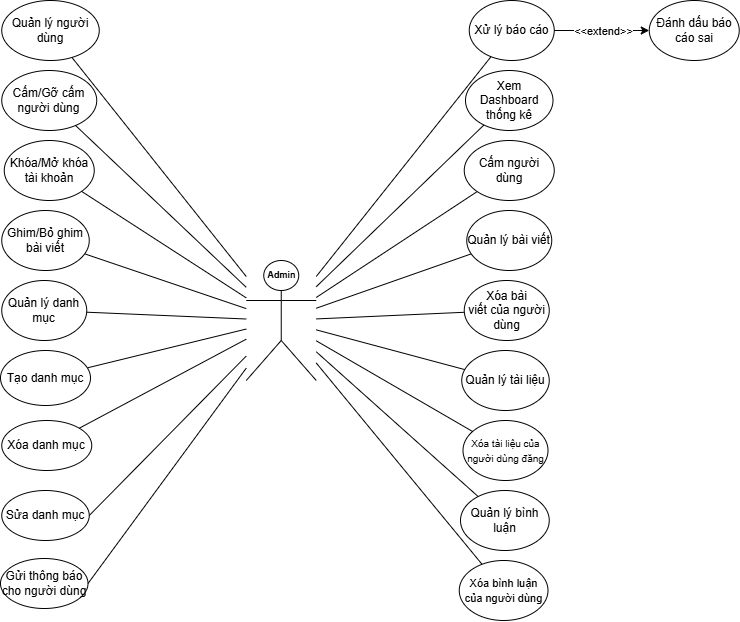

The diagram above was exported from draw.io. Its source (the exported page's mxGraphModel, read from the mxfile embedded in the PNG):
<mxGraphModel dx="1400" dy="498" grid="1" gridSize="10" guides="1" tooltips="1" connect="1" arrows="1" fold="1" page="1" pageScale="1" pageWidth="827" pageHeight="1169" math="0" shadow="0">
  <root>
    <mxCell id="0" />
    <mxCell id="1" parent="0" />
    <mxCell id="actor_Admin" parent="1" style="shape=umlActor;html=1;align=center;verticalAlign=top;" value="&lt;b&gt;&lt;font style=&quot;font-size: 9px;&quot;&gt;Admin&lt;/font&gt;&lt;/b&gt;" vertex="1">
      <mxGeometry height="120" width="70" x="305.75" y="535" as="geometry" />
    </mxCell>
    <mxCell id="uc_Admin_0" parent="1" style="ellipse;whiteSpace=wrap;html=1;align=center;verticalAlign=middle;" value="Xem Dashboard thống kê" vertex="1">
      <mxGeometry height="60" width="87.5" x="525" y="345" as="geometry" />
    </mxCell>
    <mxCell id="uc_Admin_1" parent="1" style="ellipse;whiteSpace=wrap;html=1;align=center;verticalAlign=middle;" value="Quản lý người dùng" vertex="1">
      <mxGeometry height="60" width="97.5" x="61.25" y="275" as="geometry" />
    </mxCell>
    <mxCell id="uc_Admin_2" parent="1" style="ellipse;whiteSpace=wrap;html=1;align=center;verticalAlign=middle;" value="Khóa/Mở khóa tài khoản" vertex="1">
      <mxGeometry height="60" width="90" x="63.75" y="415" as="geometry" />
    </mxCell>
    <mxCell id="uc_Admin_3" parent="1" style="ellipse;whiteSpace=wrap;html=1;align=center;verticalAlign=middle;" value="Cấm người dùng" vertex="1">
      <mxGeometry height="60" width="90" x="523.75" y="415" as="geometry" />
    </mxCell>
    <mxCell id="uc_Admin_4" parent="1" style="ellipse;whiteSpace=wrap;html=1;align=center;verticalAlign=middle;" value="Cấm/Gỡ cấm người dùng" vertex="1">
      <mxGeometry height="60" width="95" x="61.25" y="345" as="geometry" />
    </mxCell>
    <mxCell id="uc_Admin_5" parent="1" style="ellipse;whiteSpace=wrap;html=1;align=center;verticalAlign=middle;" value="Quản lý bài viết" vertex="1">
      <mxGeometry height="60" width="85" x="526.25" y="485" as="geometry" />
    </mxCell>
    <mxCell id="uc_Admin_6" parent="1" style="ellipse;whiteSpace=wrap;html=1;align=center;verticalAlign=middle;" value="Ghim/Bỏ ghim bài viết" vertex="1">
      <mxGeometry height="60" width="87.5" x="61.25" y="485" as="geometry" />
    </mxCell>
    <mxCell id="uc_Admin_7" parent="1" style="ellipse;whiteSpace=wrap;html=1;align=center;verticalAlign=middle;" value="Xóa bài viết&amp;nbsp;của người dùng" vertex="1">
      <mxGeometry height="60" width="85" x="523.75" y="555" as="geometry" />
    </mxCell>
    <mxCell id="uc_Admin_8" parent="1" style="ellipse;whiteSpace=wrap;html=1;align=center;verticalAlign=middle;" value="Quản lý tài liệu" vertex="1">
      <mxGeometry height="60" width="87.5" x="521.25" y="625" as="geometry" />
    </mxCell>
    <mxCell id="uc_Admin_9" parent="1" style="ellipse;whiteSpace=wrap;html=1;align=center;verticalAlign=middle;" value="&lt;font style=&quot;font-size: 10px;&quot;&gt;Xóa tài liệu&amp;nbsp;của người dùng đăng&lt;/font&gt;" vertex="1">
      <mxGeometry height="60" width="85" x="522.5" y="695" as="geometry" />
    </mxCell>
    <mxCell id="uc_Admin_10" parent="1" style="ellipse;whiteSpace=wrap;html=1;align=center;verticalAlign=middle;" value="Quản lý bình luận" vertex="1">
      <mxGeometry height="60" width="88.75" x="520" y="765" as="geometry" />
    </mxCell>
    <mxCell id="uc_Admin_11" parent="1" style="ellipse;whiteSpace=wrap;html=1;align=center;verticalAlign=middle;" value="&lt;font style=&quot;font-size: 11px;&quot;&gt;Xóa bình luận của người dùng&lt;/font&gt;" vertex="1">
      <mxGeometry height="60" width="88.75" x="518.75" y="835" as="geometry" />
    </mxCell>
    <mxCell id="uc_Admin_12" parent="1" style="ellipse;whiteSpace=wrap;html=1;align=center;verticalAlign=middle;" value="Quản lý danh mục" vertex="1">
      <mxGeometry height="60" width="85" x="61.25" y="555" as="geometry" />
    </mxCell>
    <mxCell id="uc_Admin_14" parent="1" style="ellipse;whiteSpace=wrap;html=1;align=center;verticalAlign=middle;" value="Sửa danh mục" vertex="1">
      <mxGeometry height="50" width="87.5" x="61.25" y="765" as="geometry" />
    </mxCell>
    <mxCell id="uc_Admin_15" parent="1" style="ellipse;whiteSpace=wrap;html=1;align=center;verticalAlign=middle;" value="Xóa danh mục" vertex="1">
      <mxGeometry height="50" width="90" x="61.25" y="695" as="geometry" />
    </mxCell>
    <mxCell id="uc_Admin_16" parent="1" style="ellipse;whiteSpace=wrap;html=1;align=center;verticalAlign=middle;" value="Xử lý báo cáo" vertex="1">
      <mxGeometry height="60" width="85" x="528.75" y="275" as="geometry" />
    </mxCell>
    <mxCell id="uc_Admin_17" parent="1" style="ellipse;whiteSpace=wrap;html=1;align=center;verticalAlign=middle;" value="Đánh dấu báo cáo sai" vertex="1">
      <mxGeometry height="60" width="90" x="708.75" y="275" as="geometry" />
    </mxCell>
    <mxCell id="e_Admin_1000" edge="1" parent="1" source="actor_Admin" style="endArrow=none;html=1;" target="uc_Admin_0">
      <mxGeometry relative="1" as="geometry" />
    </mxCell>
    <mxCell id="e_Admin_1001" edge="1" parent="1" source="actor_Admin" style="endArrow=none;html=1;" target="uc_Admin_1">
      <mxGeometry relative="1" as="geometry" />
    </mxCell>
    <mxCell id="e_Admin_1002" edge="1" parent="1" source="actor_Admin" style="endArrow=none;html=1;" target="uc_Admin_2">
      <mxGeometry relative="1" as="geometry" />
    </mxCell>
    <mxCell id="e_Admin_1003" edge="1" parent="1" source="actor_Admin" style="endArrow=none;html=1;" target="uc_Admin_3">
      <mxGeometry relative="1" as="geometry" />
    </mxCell>
    <mxCell id="e_Admin_1004" edge="1" parent="1" source="actor_Admin" style="endArrow=none;html=1;" target="uc_Admin_4">
      <mxGeometry relative="1" as="geometry" />
    </mxCell>
    <mxCell id="e_Admin_1005" edge="1" parent="1" source="actor_Admin" style="endArrow=none;html=1;" target="uc_Admin_5">
      <mxGeometry relative="1" as="geometry" />
    </mxCell>
    <mxCell id="e_Admin_1006" edge="1" parent="1" source="actor_Admin" style="endArrow=none;html=1;" target="uc_Admin_6">
      <mxGeometry relative="1" as="geometry" />
    </mxCell>
    <mxCell id="e_Admin_1007" edge="1" parent="1" source="actor_Admin" style="endArrow=none;html=1;" target="uc_Admin_7">
      <mxGeometry relative="1" as="geometry" />
    </mxCell>
    <mxCell id="e_Admin_1008" edge="1" parent="1" source="actor_Admin" style="endArrow=none;html=1;" target="uc_Admin_8">
      <mxGeometry relative="1" as="geometry" />
    </mxCell>
    <mxCell id="e_Admin_1009" edge="1" parent="1" source="actor_Admin" style="endArrow=none;html=1;" target="uc_Admin_9">
      <mxGeometry relative="1" as="geometry" />
    </mxCell>
    <mxCell id="e_Admin_1010" edge="1" parent="1" source="actor_Admin" style="endArrow=none;html=1;" target="uc_Admin_10">
      <mxGeometry relative="1" as="geometry" />
    </mxCell>
    <mxCell id="e_Admin_1011" edge="1" parent="1" source="actor_Admin" style="endArrow=none;html=1;" target="uc_Admin_11">
      <mxGeometry relative="1" as="geometry" />
    </mxCell>
    <mxCell id="e_Admin_1012" edge="1" parent="1" source="actor_Admin" style="endArrow=none;html=1;" target="uc_Admin_12">
      <mxGeometry relative="1" as="geometry" />
    </mxCell>
    <mxCell id="e_Admin_1013" edge="1" parent="1" source="actor_Admin" style="endArrow=none;html=1;" target="uc_Admin_13">
      <mxGeometry relative="1" as="geometry" />
    </mxCell>
    <mxCell id="e_Admin_1015" edge="1" parent="1" source="actor_Admin" style="endArrow=none;html=1;" target="uc_Admin_15">
      <mxGeometry relative="1" as="geometry" />
    </mxCell>
    <mxCell id="e_Admin_1016" edge="1" parent="1" source="actor_Admin" style="endArrow=none;html=1;" target="uc_Admin_16">
      <mxGeometry relative="1" as="geometry" />
    </mxCell>
    <mxCell id="rQbe7jX4VQX8Vy3CEGn4-1" edge="1" parent="1" source="uc_Admin_16" style="edgeStyle=orthogonalEdgeStyle;rounded=0;orthogonalLoop=1;jettySize=auto;html=1;exitX=1;exitY=0.5;exitDx=0;exitDy=0;entryX=0;entryY=0.5;entryDx=0;entryDy=0;" target="uc_Admin_17">
      <mxGeometry relative="1" as="geometry">
        <mxPoint x="743.7099999999978" y="315" as="sourcePoint" />
        <mxPoint x="688.71" y="384.63" as="targetPoint" />
      </mxGeometry>
    </mxCell>
    <mxCell id="rQbe7jX4VQX8Vy3CEGn4-2" connectable="0" parent="rQbe7jX4VQX8Vy3CEGn4-1" style="edgeLabel;html=1;align=center;verticalAlign=middle;resizable=0;points=[];" value="&amp;lt;&amp;lt;extend&amp;gt;&amp;gt;" vertex="1">
      <mxGeometry relative="1" x="0.019" as="geometry">
        <mxPoint as="offset" />
      </mxGeometry>
    </mxCell>
    <mxCell id="uc_Admin_13" parent="1" style="ellipse;whiteSpace=wrap;html=1;align=center;verticalAlign=middle;" value="Tạo danh mục" vertex="1">
      <mxGeometry height="55" width="90" x="60" y="625" as="geometry" />
    </mxCell>
    <mxCell id="ORhOD6_H_jvw-b5-GHWc-3" edge="1" parent="1" source="actor_Admin" style="endArrow=none;html=1;entryX=1;entryY=0.5;entryDx=0;entryDy=0;" target="uc_Admin_14">
      <mxGeometry relative="1" as="geometry">
        <mxPoint x="455.75" y="725" as="sourcePoint" />
        <mxPoint x="288.75" y="814" as="targetPoint" />
      </mxGeometry>
    </mxCell>
    <mxCell id="ORhOD6_H_jvw-b5-GHWc-4" parent="1" style="ellipse;whiteSpace=wrap;html=1;align=center;verticalAlign=middle;" value="Gửi thông báo cho người dùng" vertex="1">
      <mxGeometry height="50" width="87.5" x="60" y="833" as="geometry" />
    </mxCell>
    <mxCell id="ORhOD6_H_jvw-b5-GHWc-5" edge="1" parent="1" source="actor_Admin" style="endArrow=none;html=1;entryX=1;entryY=0.5;entryDx=0;entryDy=0;" target="ORhOD6_H_jvw-b5-GHWc-4">
      <mxGeometry relative="1" as="geometry">
        <mxPoint x="308.75" y="635" as="sourcePoint" />
        <mxPoint x="287.5" y="892" as="targetPoint" />
      </mxGeometry>
    </mxCell>
  </root>
</mxGraphModel>